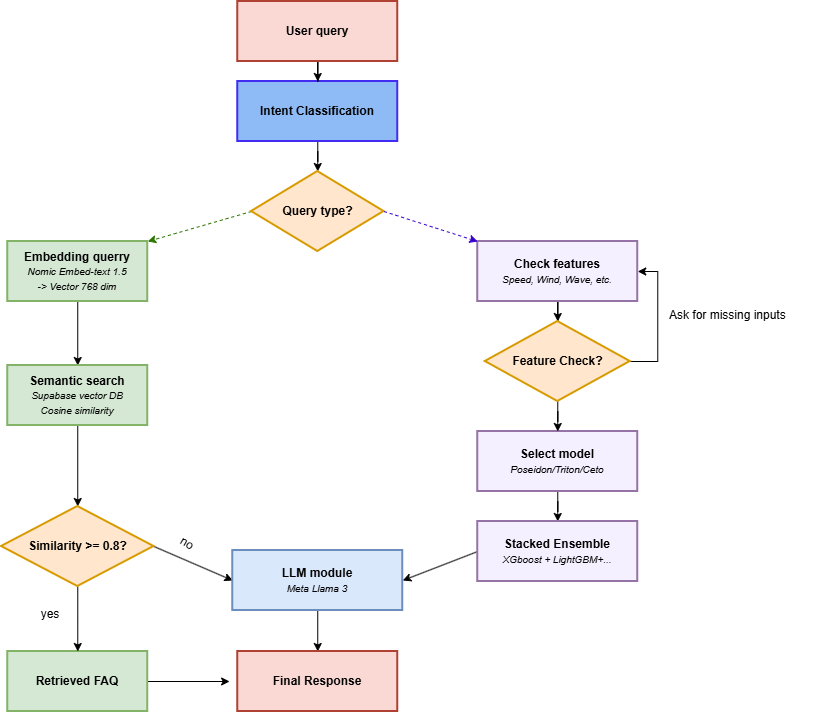

The diagram above was exported from draw.io. Its source (the exported page's mxGraphModel, read from the mxfile embedded in the PNG):
<mxGraphModel dx="1389" dy="749" grid="0" gridSize="10" guides="1" tooltips="1" connect="1" arrows="1" fold="1" page="1" pageScale="1" pageWidth="850" pageHeight="1100" math="0" shadow="0">
  <root>
    <mxCell id="0" />
    <mxCell id="1" parent="0" />
    <mxCell id="QtZP_PdpuSincAM7bp3s-20" edge="1" parent="1" source="QtZP_PdpuSincAM7bp3s-2" style="edgeStyle=orthogonalEdgeStyle;rounded=0;orthogonalLoop=1;jettySize=auto;html=1;entryX=0.5;entryY=0;entryDx=0;entryDy=0;" target="QtZP_PdpuSincAM7bp3s-5">
      <mxGeometry relative="1" as="geometry" />
    </mxCell>
    <mxCell id="QtZP_PdpuSincAM7bp3s-2" parent="1" style="rounded=0;whiteSpace=wrap;html=1;fontFamily=Helvetica;fontStyle=1;fillColor=light-dark(#8ebbf5, #39454e);strokeColor=light-dark(#432cf2, #43303c);strokeWidth=2;" value="&lt;span class=&quot;a_GcMg font-feature-liga-off font-feature-clig-off font-feature-calt-off text-decoration-none text-strikethrough-none&quot; style=&quot;color: rgba(0,0,0,var(--O42jJQ,1)); caret-color: rgb(0, 0, 0); --Ys-XuQ: none; font-style: normal; font-kerning: normal;&quot;&gt;Intent Classification&lt;/span&gt;" vertex="1">
      <mxGeometry height="60" width="160" x="291.25" y="177" as="geometry" />
    </mxCell>
    <mxCell id="QtZP_PdpuSincAM7bp3s-19" edge="1" parent="1" source="QtZP_PdpuSincAM7bp3s-3" style="edgeStyle=orthogonalEdgeStyle;rounded=0;orthogonalLoop=1;jettySize=auto;html=1;entryX=0.5;entryY=0;entryDx=0;entryDy=0;" target="QtZP_PdpuSincAM7bp3s-2">
      <mxGeometry relative="1" as="geometry" />
    </mxCell>
    <mxCell id="QtZP_PdpuSincAM7bp3s-3" parent="1" style="rounded=0;whiteSpace=wrap;html=1;fontFamily=Helvetica;fontStyle=1;fillColor=#fad9d5;strokeColor=#ae4132;strokeWidth=2;" value="&lt;span class=&quot;a_GcMg white-space-prewrap font-feature-liga-off font-feature-clig-off font-feature-calt-off text-decoration-none text-strikethrough-none&quot; style=&quot;color: rgba(0,0,0,var(--O42jJQ,1)); caret-color: rgb(0, 0, 0); --Ys-XuQ: none; font-kerning: normal;&quot;&gt;&lt;/span&gt;&lt;span class=&quot;a_GcMg font-feature-liga-off font-feature-clig-off font-feature-calt-off text-decoration-none text-strikethrough-none&quot; style=&quot;color: rgba(0,0,0,var(--O42jJQ,1)); caret-color: rgb(0, 0, 0); --Ys-XuQ: none; font-kerning: normal;&quot;&gt;User query&lt;/span&gt;" vertex="1">
      <mxGeometry height="60" width="160" x="291.25" y="97" as="geometry" />
    </mxCell>
    <mxCell id="QtZP_PdpuSincAM7bp3s-21" edge="1" parent="1" source="QtZP_PdpuSincAM7bp3s-5" style="rounded=0;orthogonalLoop=1;jettySize=auto;html=1;entryX=1;entryY=0;entryDx=0;entryDy=0;exitX=0;exitY=0.5;exitDx=0;exitDy=0;dashed=1;fillColor=#60a917;strokeColor=#2D7600;" target="QtZP_PdpuSincAM7bp3s-6">
      <mxGeometry relative="1" as="geometry" />
    </mxCell>
    <mxCell id="QtZP_PdpuSincAM7bp3s-5" parent="1" style="rhombus;whiteSpace=wrap;html=1;fontFamily=Helvetica;fontStyle=1;fillColor=#ffe6cc;strokeColor=#d79b00;strokeWidth=2;" value="&lt;span class=&quot;a_GcMg font-feature-liga-off font-feature-clig-off font-feature-calt-off text-decoration-none text-strikethrough-none&quot; style=&quot;color: rgba(0,0,0,var(--O42jJQ,1)); caret-color: rgb(0, 0, 0); --Ys-XuQ: none; font-style: normal; font-kerning: none;&quot;&gt;Query type?&lt;/span&gt;" vertex="1">
      <mxGeometry height="80" width="132.5" x="305" y="267" as="geometry" />
    </mxCell>
    <mxCell id="QtZP_PdpuSincAM7bp3s-23" edge="1" parent="1" source="QtZP_PdpuSincAM7bp3s-6" style="edgeStyle=orthogonalEdgeStyle;rounded=0;orthogonalLoop=1;jettySize=auto;html=1;entryX=0.5;entryY=0;entryDx=0;entryDy=0;" target="QtZP_PdpuSincAM7bp3s-8">
      <mxGeometry relative="1" as="geometry" />
    </mxCell>
    <mxCell id="QtZP_PdpuSincAM7bp3s-6" parent="1" style="rounded=0;whiteSpace=wrap;html=1;fontFamily=Helvetica;fontStyle=1;fillColor=#d5e8d4;strokeColor=#82b366;strokeWidth=2;" value="&lt;span class=&quot;a_GcMg font-feature-liga-off font-feature-clig-off font-feature-calt-off text-decoration-none text-strikethrough-none&quot; style=&quot;color: rgba(0,0,0,var(--O42jJQ,1)); caret-color: rgb(0, 0, 0); --Ys-XuQ: none; font-kerning: normal;&quot;&gt;Embedding querry&lt;/span&gt;&lt;div&gt;&lt;span style=&quot;font-weight: normal;&quot;&gt;&lt;font style=&quot;font-size: 10px;&quot;&gt;&lt;i&gt;Nomic Embed-text 1.5&lt;/i&gt;&lt;/font&gt;&lt;/span&gt;&lt;/div&gt;&lt;div&gt;&lt;span style=&quot;font-weight: normal;&quot;&gt;&lt;font style=&quot;font-size: 10px;&quot;&gt;&lt;i&gt;-&amp;gt; Vector 768 dim&lt;/i&gt;&lt;/font&gt;&lt;/span&gt;&lt;/div&gt;" vertex="1">
      <mxGeometry height="60" width="140" x="61.25" y="337" as="geometry" />
    </mxCell>
    <mxCell id="QtZP_PdpuSincAM7bp3s-24" edge="1" parent="1" source="QtZP_PdpuSincAM7bp3s-8" style="edgeStyle=orthogonalEdgeStyle;rounded=0;orthogonalLoop=1;jettySize=auto;html=1;entryX=0.5;entryY=0;entryDx=0;entryDy=0;" target="QtZP_PdpuSincAM7bp3s-10">
      <mxGeometry relative="1" as="geometry" />
    </mxCell>
    <mxCell id="QtZP_PdpuSincAM7bp3s-8" parent="1" style="rounded=0;whiteSpace=wrap;html=1;fontFamily=Helvetica;fontStyle=1;fillColor=#d5e8d4;strokeColor=#82b366;strokeWidth=2;" value="&lt;span class=&quot;a_GcMg font-feature-liga-off font-feature-clig-off font-feature-calt-off text-decoration-none text-strikethrough-none&quot; style=&quot;color: rgba(0,0,0,var(--O42jJQ,1)); caret-color: rgb(0, 0, 0); --Ys-XuQ: none; font-kerning: normal;&quot;&gt;Semantic search&lt;/span&gt;&lt;div&gt;&lt;span style=&quot;font-weight: normal;&quot;&gt;&lt;font style=&quot;font-size: 10px;&quot;&gt;&lt;i&gt;Supabase vector DB&lt;/i&gt;&lt;/font&gt;&lt;/span&gt;&lt;/div&gt;&lt;div&gt;&lt;span style=&quot;font-weight: normal;&quot;&gt;&lt;font style=&quot;font-size: 10px;&quot;&gt;&lt;i&gt;Cosine similarity&lt;/i&gt;&lt;/font&gt;&lt;/span&gt;&lt;/div&gt;" vertex="1">
      <mxGeometry height="60" width="140" x="61.25" y="461" as="geometry" />
    </mxCell>
    <mxCell id="kuRoU3R16t0xfLii8bQ4-5" edge="1" parent="1" source="QtZP_PdpuSincAM7bp3s-9" style="edgeStyle=orthogonalEdgeStyle;rounded=0;orthogonalLoop=1;jettySize=auto;html=1;">
      <mxGeometry relative="1" as="geometry">
        <mxPoint x="283.09527297246996" y="777" as="targetPoint" />
      </mxGeometry>
    </mxCell>
    <mxCell id="QtZP_PdpuSincAM7bp3s-9" parent="1" style="rounded=0;whiteSpace=wrap;html=1;fontFamily=Helvetica;fontStyle=1;fillColor=#d5e8d4;strokeColor=#82b366;strokeWidth=2;" value="&lt;span class=&quot;a_GcMg font-feature-liga-off font-feature-clig-off font-feature-calt-off text-decoration-none text-strikethrough-none&quot; style=&quot;color: rgba(0,0,0,var(--O42jJQ,1)); caret-color: rgb(0, 0, 0); --Ys-XuQ: none; font-style: normal; font-kerning: normal;&quot;&gt;Retrieved FAQ&lt;/span&gt;" vertex="1">
      <mxGeometry height="60" width="140" x="61.25" y="747" as="geometry" />
    </mxCell>
    <mxCell id="QtZP_PdpuSincAM7bp3s-25" edge="1" parent="1" source="QtZP_PdpuSincAM7bp3s-10" style="edgeStyle=orthogonalEdgeStyle;rounded=0;orthogonalLoop=1;jettySize=auto;html=1;" target="QtZP_PdpuSincAM7bp3s-9" value="">
      <mxGeometry relative="1" as="geometry" />
    </mxCell>
    <mxCell id="kuRoU3R16t0xfLii8bQ4-6" edge="1" parent="1" source="QtZP_PdpuSincAM7bp3s-10" style="rounded=0;orthogonalLoop=1;jettySize=auto;html=1;entryX=0;entryY=0.5;entryDx=0;entryDy=0;exitX=1;exitY=0.5;exitDx=0;exitDy=0;" target="QtZP_PdpuSincAM7bp3s-15" value="">
      <mxGeometry relative="1" as="geometry" />
    </mxCell>
    <mxCell id="QtZP_PdpuSincAM7bp3s-10" parent="1" style="rhombus;whiteSpace=wrap;html=1;fontFamily=Helvetica;fontStyle=1;fillColor=#ffe6cc;strokeColor=#d79b00;strokeWidth=2;" value="&lt;span class=&quot;a_GcMg font-feature-liga-off font-feature-clig-off font-feature-calt-off text-decoration-none text-strikethrough-none&quot; style=&quot;color: rgba(0,0,0,var(--O42jJQ,1)); caret-color: rgb(0, 0, 0); --Ys-XuQ: none; font-style: normal; font-kerning: none;&quot;&gt;Similarity &amp;gt;= 0.8?&lt;/span&gt;" vertex="1">
      <mxGeometry height="80" width="152.5" x="55" y="602" as="geometry" />
    </mxCell>
    <mxCell id="QtZP_PdpuSincAM7bp3s-29" edge="1" parent="1" source="QtZP_PdpuSincAM7bp3s-11" style="edgeStyle=orthogonalEdgeStyle;rounded=0;orthogonalLoop=1;jettySize=auto;html=1;" target="QtZP_PdpuSincAM7bp3s-13" value="">
      <mxGeometry relative="1" as="geometry" />
    </mxCell>
    <mxCell id="QtZP_PdpuSincAM7bp3s-11" parent="1" style="rounded=0;whiteSpace=wrap;html=1;fontFamily=Helvetica;fontStyle=1;fillColor=light-dark(#f5f0ff, #392f3f);strokeColor=#9673a6;strokeWidth=2;" value="&lt;span class=&quot;a_GcMg font-feature-liga-off font-feature-clig-off font-feature-calt-off text-decoration-none text-strikethrough-none&quot; style=&quot;color: rgba(0,0,0,var(--O42jJQ,1)); caret-color: rgb(0, 0, 0); --Ys-XuQ: none; font-style: normal; font-kerning: normal;&quot;&gt;Check features&lt;/span&gt;&lt;div&gt;&lt;font style=&quot;font-size: 10px; font-weight: normal;&quot;&gt;&lt;i&gt;Speed, Wind, Wave, etc.&lt;/i&gt;&lt;/font&gt;&lt;/div&gt;" vertex="1">
      <mxGeometry height="60" width="160" x="531.25" y="337" as="geometry" />
    </mxCell>
    <mxCell id="QtZP_PdpuSincAM7bp3s-31" edge="1" parent="1" source="QtZP_PdpuSincAM7bp3s-12" style="edgeStyle=orthogonalEdgeStyle;rounded=0;orthogonalLoop=1;jettySize=auto;html=1;" target="QtZP_PdpuSincAM7bp3s-14" value="">
      <mxGeometry relative="1" as="geometry" />
    </mxCell>
    <mxCell id="QtZP_PdpuSincAM7bp3s-12" parent="1" style="rounded=0;whiteSpace=wrap;html=1;fontFamily=Helvetica;fontStyle=1;spacing=0;fillColor=light-dark(#f5f0ff, #392f3f);strokeColor=#9673a6;strokeWidth=2;" value="Select model&lt;div&gt;&lt;font style=&quot;font-weight: normal; font-size: 10px;&quot;&gt;&lt;i&gt;Poseidon/Triton/Ceto&lt;/i&gt;&lt;/font&gt;&lt;/div&gt;" vertex="1">
      <mxGeometry height="60" width="160" x="531.25" y="527" as="geometry" />
    </mxCell>
    <mxCell id="QtZP_PdpuSincAM7bp3s-30" edge="1" parent="1" source="QtZP_PdpuSincAM7bp3s-13" style="edgeStyle=orthogonalEdgeStyle;rounded=0;orthogonalLoop=1;jettySize=auto;html=1;" target="QtZP_PdpuSincAM7bp3s-12">
      <mxGeometry relative="1" as="geometry" />
    </mxCell>
    <mxCell id="QtZP_PdpuSincAM7bp3s-37" edge="1" parent="1" source="QtZP_PdpuSincAM7bp3s-13" style="edgeStyle=orthogonalEdgeStyle;rounded=0;orthogonalLoop=1;jettySize=auto;html=1;entryX=1;entryY=0.5;entryDx=0;entryDy=0;" target="QtZP_PdpuSincAM7bp3s-11">
      <mxGeometry relative="1" as="geometry">
        <Array as="points">
          <mxPoint x="711.25" y="457" />
          <mxPoint x="711.25" y="367" />
        </Array>
      </mxGeometry>
    </mxCell>
    <mxCell id="QtZP_PdpuSincAM7bp3s-13" parent="1" style="rhombus;whiteSpace=wrap;html=1;fontFamily=Helvetica;fontStyle=1;fillColor=#ffe6cc;strokeColor=#d79b00;strokeWidth=2;" value="&lt;span class=&quot;a_GcMg font-feature-liga-off font-feature-clig-off font-feature-calt-off text-decoration-none text-strikethrough-none&quot; style=&quot;color: rgba(0,0,0,var(--O42jJQ,1)); caret-color: rgb(0, 0, 0); --Ys-XuQ: none; font-kerning: none;&quot;&gt;Feature Check?&lt;/span&gt;" vertex="1">
      <mxGeometry height="80" width="145" x="538.75" y="417" as="geometry" />
    </mxCell>
    <mxCell id="QtZP_PdpuSincAM7bp3s-27" edge="1" parent="1" source="QtZP_PdpuSincAM7bp3s-14" style="rounded=0;orthogonalLoop=1;jettySize=auto;html=1;entryX=1;entryY=0.5;entryDx=0;entryDy=0;exitX=0;exitY=0.5;exitDx=0;exitDy=0;" target="QtZP_PdpuSincAM7bp3s-15">
      <mxGeometry relative="1" as="geometry" />
    </mxCell>
    <mxCell id="QtZP_PdpuSincAM7bp3s-14" parent="1" style="rounded=0;whiteSpace=wrap;html=1;fontFamily=Helvetica;fontStyle=1;fillColor=light-dark(#f5f0ff, #392f3f);strokeColor=#9673a6;strokeWidth=2;" value="&lt;span class=&quot;a_GcMg font-feature-liga-off font-feature-clig-off font-feature-calt-off text-decoration-none text-strikethrough-none&quot; style=&quot;color: rgba(0,0,0,var(--O42jJQ,1)); caret-color: rgb(0, 0, 0); --Ys-XuQ: none; font-kerning: normal;&quot;&gt;Stacked Ensemble&lt;/span&gt;&lt;div&gt;&lt;span class=&quot;a_GcMg font-feature-liga-off font-feature-clig-off font-feature-calt-off text-decoration-none text-strikethrough-none&quot; style=&quot;color: rgba(0,0,0,var(--O42jJQ,1)); caret-color: rgb(0, 0, 0); --Ys-XuQ: none; font-kerning: normal; font-weight: normal;&quot;&gt;&lt;font style=&quot;font-size: 10px;&quot;&gt;&lt;i&gt;XGboost + LightGBM+...&lt;/i&gt;&lt;/font&gt;&lt;/span&gt;&lt;/div&gt;" vertex="1">
      <mxGeometry height="60" width="160" x="531.25" y="617" as="geometry" />
    </mxCell>
    <mxCell id="QtZP_PdpuSincAM7bp3s-36" edge="1" parent="1" source="QtZP_PdpuSincAM7bp3s-15" style="edgeStyle=orthogonalEdgeStyle;rounded=0;orthogonalLoop=1;jettySize=auto;html=1;entryX=0.5;entryY=0;entryDx=0;entryDy=0;" target="QtZP_PdpuSincAM7bp3s-16">
      <mxGeometry relative="1" as="geometry" />
    </mxCell>
    <mxCell id="QtZP_PdpuSincAM7bp3s-15" parent="1" style="rounded=0;whiteSpace=wrap;html=1;fontFamily=Helvetica;fontStyle=1;fillColor=#dae8fc;strokeColor=#6c8ebf;strokeWidth=2;" value="&lt;div&gt;&lt;span class=&quot;a_GcMg font-feature-liga-off font-feature-clig-off font-feature-calt-off text-decoration-none text-strikethrough-none&quot; style=&quot;color: rgba(0,0,0,var(--O42jJQ,1)); caret-color: rgb(0, 0, 0); --Ys-XuQ: none; font-kerning: normal;&quot;&gt;LLM module&lt;/span&gt;&lt;/div&gt;&lt;div&gt;&lt;span class=&quot;a_GcMg font-feature-liga-off font-feature-clig-off font-feature-calt-off text-decoration-none text-strikethrough-none&quot; style=&quot;color: rgba(0,0,0,var(--O42jJQ,1)); caret-color: rgb(0, 0, 0); --Ys-XuQ: none; font-kerning: normal;&quot;&gt;&lt;font style=&quot;font-weight: normal; font-size: 10px;&quot;&gt;&lt;i&gt;Meta Llama 3&lt;/i&gt;&lt;/font&gt;&lt;br&gt;&lt;/span&gt;&lt;/div&gt;" vertex="1">
      <mxGeometry height="60" width="170" x="286.25" y="646" as="geometry" />
    </mxCell>
    <mxCell id="QtZP_PdpuSincAM7bp3s-16" parent="1" style="rounded=0;whiteSpace=wrap;html=1;fontFamily=Helvetica;fontStyle=1;fillColor=#fad9d5;strokeColor=#ae4132;strokeWidth=2;" value="&lt;div&gt;&lt;span class=&quot;a_GcMg font-feature-liga-off font-feature-clig-off font-feature-calt-off text-decoration-none text-strikethrough-none&quot; style=&quot;color: rgba(0,0,0,var(--O42jJQ,1)); caret-color: rgb(0, 0, 0); --Ys-XuQ: none; font-kerning: normal;&quot;&gt;Final Response&lt;/span&gt;&lt;/div&gt;" vertex="1">
      <mxGeometry height="60" width="160" x="291.25" y="747" as="geometry" />
    </mxCell>
    <mxCell id="QtZP_PdpuSincAM7bp3s-22" edge="1" parent="1" source="QtZP_PdpuSincAM7bp3s-5" style="rounded=0;orthogonalLoop=1;jettySize=auto;html=1;entryX=0;entryY=0;entryDx=0;entryDy=0;exitX=1;exitY=0.5;exitDx=0;exitDy=0;dashed=1;fillColor=#6a00ff;strokeColor=#3700CC;" target="QtZP_PdpuSincAM7bp3s-11">
      <mxGeometry relative="1" as="geometry">
        <mxPoint x="345.25" y="307" as="sourcePoint" />
        <mxPoint x="261.25" y="347" as="targetPoint" />
      </mxGeometry>
    </mxCell>
    <mxCell id="QtZP_PdpuSincAM7bp3s-38" parent="1" style="text;whiteSpace=wrap;html=1;" value="Ask for missing inputs" vertex="1">
      <mxGeometry height="40" width="150" x="721.25" y="397" as="geometry" />
    </mxCell>
    <mxCell id="kuRoU3R16t0xfLii8bQ4-8" parent="1" style="text;html=1;whiteSpace=wrap;strokeColor=none;fillColor=none;align=center;verticalAlign=middle;rounded=0;" value="yes" vertex="1">
      <mxGeometry height="30" width="60" x="74" y="695" as="geometry" />
    </mxCell>
    <mxCell id="kuRoU3R16t0xfLii8bQ4-9" parent="1" style="text;html=1;whiteSpace=wrap;strokeColor=none;fillColor=none;align=center;verticalAlign=middle;rounded=0;rotation=30;" value="no" vertex="1">
      <mxGeometry height="30" width="60" x="211" y="624" as="geometry" />
    </mxCell>
  </root>
</mxGraphModel>